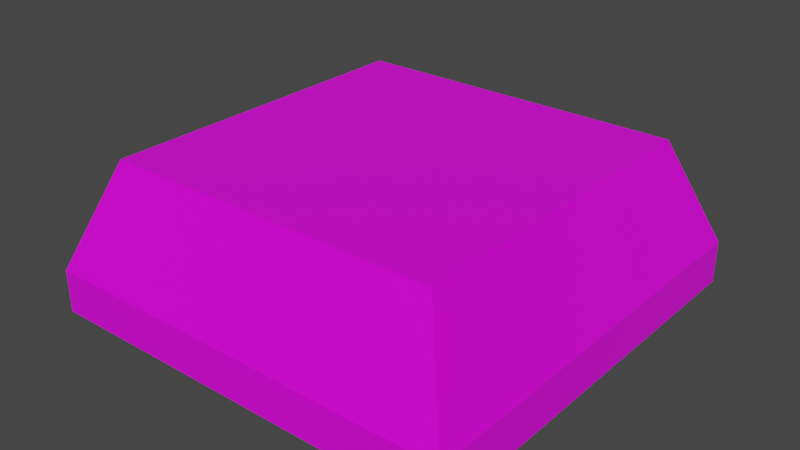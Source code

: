 # Source: F_Button.blend  (saved by Blender 3.1.7; exported with 4.5.12 LTS)
import bpy
from mathutils import Matrix  # noqa: F401  (used for matrix-valued properties, if any)

bpy.ops.wm.read_factory_settings(use_empty=True)
scene = bpy.context.scene
scene.name = 'Scene'

# ---- collections
col_collection = bpy.data.collections.new('Collection'); scene.collection.children.link(col_collection)

# ---- images (referenced by path relative to the original .blend; pixels are not part of the script)
import os
ASSET_DIR = os.environ.get("B2B_ASSET_DIR", "")  # directory of the original .blend (textures are referenced by path, not embedded)
HERE = os.path.dirname(os.path.abspath(__file__))  # packed textures are extracted next to this script under _unpacked/

def load_image(name, relpath, width, height, colorspace="sRGB"):
    """Load a texture the original file referenced (path relative to the .blend, or extracted next to this script)."""
    p = next((c for c in (os.path.join(HERE, relpath), os.path.join(ASSET_DIR, relpath)) if relpath and os.path.exists(c)), "")
    if p:
        img = bpy.data.images.load(p, check_existing=True)
        img.name = name
    else:  # same state as the original file: an image datablock whose file is absent (Cycles renders it pink)
        img = bpy.data.images.new(name, width, height)
        img.source = "FILE"
        img.filepath = "//" + (relpath or name)
    img.colorspace_settings.name = colorspace
    return img
img_note_bar_texture_png = load_image('Note bar Texture.png', 'Note bar Texture.png', 1024, 1024, 'sRGB')

# ---- materials (node trees are filled in below, after node groups)
mat_material = bpy.data.materials.new('Material')
mat_material.alpha_threshold = 0.0
mat_material.use_transparent_shadow = False
mat_material.line_color = (0.0, 0.0, 0.0, 1.0)

# ---- material node trees
mat_material.use_nodes = True; mat_material.node_tree.nodes.clear()
_N = mat_material.node_tree.nodes; _L = mat_material.node_tree.links
n0 = _N.new('ShaderNodeOutputMaterial'); n0.name = 'Material Output'; n0.location = (300, 300)
n1 = _N.new('ShaderNodeBsdfPrincipled'); n1.name = 'Principled BSDF'; n1.location = (10, 300)
n1.distribution = 'GGX'
n1.subsurface_method = 'RANDOM_WALK_SKIN'
n1.inputs[2].default_value = 0.4
n1.inputs[3].default_value = 1.45
n1.inputs[27].default_value = (0.0, 0.0, 0.0, 1.0)
n1.inputs[28].default_value = 1.0
n2 = _N.new('ShaderNodeTexImage'); n2.name = 'Image Texture'; n2.location = (-457, 312)
n2.image = img_note_bar_texture_png
_L.new(n1.outputs[0], n0.inputs[0])
_L.new(n2.outputs[0], n1.inputs[0])
n0.is_active_output = True

# ---- world
world_world = bpy.data.worlds.new('World'); scene.world = world_world
world_world.use_nodes = True; world_world.node_tree.nodes.clear()
_N = world_world.node_tree.nodes; _L = world_world.node_tree.links
n0 = _N.new('ShaderNodeOutputWorld'); n0.name = 'World Output'; n0.location = (300, 300)
n1 = _N.new('ShaderNodeBackground'); n1.name = 'Background'; n1.location = (10, 300)
n1.inputs[0].default_value = (0.05088, 0.05088, 0.05088, 1.0)
_L.new(n1.outputs[0], n0.inputs[0])
n0.is_active_output = True
world_world.color = (0.05088, 0.05088, 0.05088)
world_world.use_sun_shadow = False
world_world.sun_shadow_jitter_overblur = 0.0

# ---- meshes
me_cube = bpy.data.meshes.new('Cube')
me_cube.from_pydata([(0.8, 0.8, 0.5), (1.0, 1.0, 0.0), (0.8, -0.8, 0.5), (1.0, -1.0, 0.0), (-0.8, 0.8, 0.5), (-1.0, 1.0, 0.0), (-0.8, -0.8, 0.5), (-1.0, -1.0, 0.0), (1.0, 1.0, -0.2), (1.0, -1.0, -0.2), (-1.0, 1.0, -0.2), (-1.0, -1.0, -0.2)], [], [(0, 4, 6, 2), (3, 2, 6, 7), (7, 6, 4, 5), (1, 0, 2, 3), (5, 4, 0, 1), (3, 7, 11, 9), (7, 5, 10, 11), (1, 3, 9, 8), (5, 1, 8, 10)])
_uv = me_cube.uv_layers.new(name='UVMap')
_uv.uv.foreach_set('vector', [0.3602, 0.3608, 0.643, 0.3608, 0.643, 0.6436, 0.3602, 0.6436, 0.5807, 0.5683, 0.5921, 0.5683, 0.5921, 0.5797, 0.5807, 0.5797, 0.5807, 0.5341, 0.5921, 0.5341, 0.5921, 0.5455, 0.5807, 0.5455, 0.5807, 0.5569, 0.5921, 0.5569, 0.5921, 0.5683, 0.5807, 0.5683, 0.5807, 0.5455, 0.5921, 0.5455, 0.5921, 0.5569, 0.5807, 0.5569, 0.5807, 0.5683, 0.5807, 0.5797, 0.5807, 0.5797, 0.5807, 0.5683, 0.5807, 0.5341, 0.5807, 0.5455, 0.5807, 0.5455, 0.5807, 0.5341, 0.5807, 0.5569, 0.5807, 0.5683, 0.5807, 0.5683, 0.5807, 0.5569, 0.5807, 0.5455, 0.5807, 0.5569, 0.5807, 0.5569, 0.5807, 0.5455])
me_cube.materials.append(mat_material)
me_cube.use_remesh_preserve_volume = False
me_cube.use_remesh_preserve_attributes = False
me_cube.use_mirror_vertex_groups = False
me_cube.update()

# ---- objects
ob_cube = bpy.data.objects.new('Cube', me_cube)

# ---- transforms, parenting, visibility, modifiers, constraints
ob_cube.location = (0.0, 0.0, 0.0)
ob_cube.lock_rotations_4d = False
ob_cube.empty_display_type = 'ARROWS'
ob_cube.lineart.crease_threshold = 0.0

# ---- collection membership
col_collection.objects.link(ob_cube)

# ---- scene / render settings (as saved in the file)
scene.frame_start = 1; scene.frame_end = 250; scene.frame_set(1)
scene.render.engine = 'BLENDER_EEVEE_NEXT'
scene.cycles.sampling_pattern = 'TABULATED_SOBOL'
scene.cycles.use_light_tree = False
scene.view_settings.view_transform = 'Filmic'
bpy.context.view_layer.update()

# ---- added for rendering (the .blend has no active camera and no usable light): camera, sun
cam_auto = bpy.data.cameras.new('AutoCamera')
cam_auto.lens = 50.0
cam_auto.sensor_width = 36.0
cam_auto.clip_end = 1000.0
ob_auto_camera = bpy.data.objects.new('AutoCamera', cam_auto)
scene.collection.objects.link(ob_auto_camera)
ob_auto_camera.location = (2.69588, -3.23506, 2.30671)
ob_auto_camera.rotation_euler = (1.09748, -7.21219e-08, 0.694738)
scene.camera = ob_auto_camera
light_auto_sun = bpy.data.lights.new('AutoSun', 'SUN')
light_auto_sun.energy = 3.0
light_auto_sun.angle = 0.0523599
ob_auto_sun = bpy.data.objects.new('AutoSun', light_auto_sun)
scene.collection.objects.link(ob_auto_sun)
ob_auto_sun.rotation_euler = (0.872665, 0.174533, 0.523599)
bpy.context.view_layer.update()
